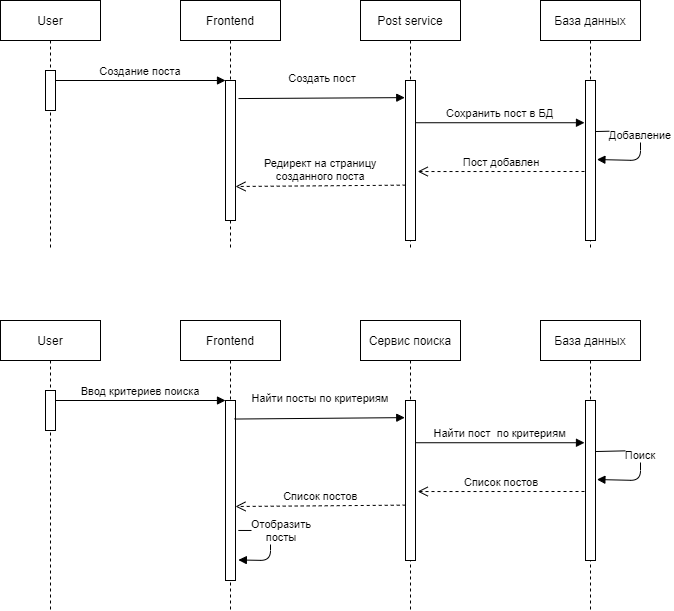

The diagram above was exported from draw.io. Its source (the exported page's mxGraphModel, read from the mxfile embedded in the PNG):
<mxGraphModel dx="1038" dy="544" grid="1" gridSize="10" guides="1" tooltips="1" connect="1" arrows="1" fold="1" page="1" pageScale="1" pageWidth="827" pageHeight="1169" math="0" shadow="0">
  <root>
    <mxCell id="0" />
    <mxCell id="1" parent="0" />
    <mxCell id="3nuBFxr9cyL0pnOWT2aG-1" value="User" style="shape=umlLifeline;perimeter=lifelinePerimeter;container=1;collapsible=0;recursiveResize=0;rounded=0;shadow=0;strokeWidth=1;" parent="1" vertex="1">
      <mxGeometry x="120" y="80" width="100" height="250" as="geometry" />
    </mxCell>
    <mxCell id="3nuBFxr9cyL0pnOWT2aG-2" value="" style="points=[];perimeter=orthogonalPerimeter;rounded=0;shadow=0;strokeWidth=1;" parent="3nuBFxr9cyL0pnOWT2aG-1" vertex="1">
      <mxGeometry x="45" y="70" width="10" height="40" as="geometry" />
    </mxCell>
    <mxCell id="3nuBFxr9cyL0pnOWT2aG-5" value="Frontend" style="shape=umlLifeline;perimeter=lifelinePerimeter;container=1;collapsible=0;recursiveResize=0;rounded=0;shadow=0;strokeWidth=1;" parent="1" vertex="1">
      <mxGeometry x="300" y="80" width="100" height="250" as="geometry" />
    </mxCell>
    <mxCell id="3nuBFxr9cyL0pnOWT2aG-6" value="" style="points=[];perimeter=orthogonalPerimeter;rounded=0;shadow=0;strokeWidth=1;" parent="3nuBFxr9cyL0pnOWT2aG-5" vertex="1">
      <mxGeometry x="45" y="80" width="10" height="140" as="geometry" />
    </mxCell>
    <mxCell id="3nuBFxr9cyL0pnOWT2aG-8" value="Создание поста" style="verticalAlign=bottom;endArrow=block;entryX=0;entryY=0;shadow=0;strokeWidth=1;" parent="1" source="3nuBFxr9cyL0pnOWT2aG-2" target="3nuBFxr9cyL0pnOWT2aG-6" edge="1">
      <mxGeometry relative="1" as="geometry">
        <mxPoint x="275" y="160" as="sourcePoint" />
      </mxGeometry>
    </mxCell>
    <mxCell id="AugUilXUmpjDV1XlDeZY-2" value="База данных" style="shape=umlLifeline;perimeter=lifelinePerimeter;container=1;collapsible=0;recursiveResize=0;rounded=0;shadow=0;strokeWidth=1;" parent="1" vertex="1">
      <mxGeometry x="660" y="80" width="100" height="250" as="geometry" />
    </mxCell>
    <mxCell id="AugUilXUmpjDV1XlDeZY-3" value="" style="points=[];perimeter=orthogonalPerimeter;rounded=0;shadow=0;strokeWidth=1;" parent="AugUilXUmpjDV1XlDeZY-2" vertex="1">
      <mxGeometry x="45" y="80" width="10" height="160" as="geometry" />
    </mxCell>
    <mxCell id="AugUilXUmpjDV1XlDeZY-10" value="Добавление" style="verticalAlign=bottom;endArrow=block;shadow=0;strokeWidth=1;entryX=1.14;entryY=0.494;entryDx=0;entryDy=0;entryPerimeter=0;exitX=0.98;exitY=0.319;exitDx=0;exitDy=0;exitPerimeter=0;" parent="AugUilXUmpjDV1XlDeZY-2" source="AugUilXUmpjDV1XlDeZY-3" target="AugUilXUmpjDV1XlDeZY-3" edge="1">
      <mxGeometry relative="1" as="geometry">
        <mxPoint x="50" y="130" as="sourcePoint" />
        <mxPoint x="228.39999999999998" y="130" as="targetPoint" />
        <Array as="points">
          <mxPoint x="100" y="130" />
          <mxPoint x="100" y="160" />
        </Array>
      </mxGeometry>
    </mxCell>
    <mxCell id="AugUilXUmpjDV1XlDeZY-4" value="Post service" style="shape=umlLifeline;perimeter=lifelinePerimeter;container=1;collapsible=0;recursiveResize=0;rounded=0;shadow=0;strokeWidth=1;" parent="1" vertex="1">
      <mxGeometry x="480" y="80" width="100" height="250" as="geometry" />
    </mxCell>
    <mxCell id="AugUilXUmpjDV1XlDeZY-5" value="" style="points=[];perimeter=orthogonalPerimeter;rounded=0;shadow=0;strokeWidth=1;" parent="AugUilXUmpjDV1XlDeZY-4" vertex="1">
      <mxGeometry x="45" y="80" width="10" height="160" as="geometry" />
    </mxCell>
    <mxCell id="AugUilXUmpjDV1XlDeZY-6" value="Создать пост" style="verticalAlign=bottom;endArrow=block;shadow=0;strokeWidth=1;exitX=1.3;exitY=0.129;exitDx=0;exitDy=0;exitPerimeter=0;entryX=-0.073;entryY=0.107;entryDx=0;entryDy=0;entryPerimeter=0;" parent="1" source="3nuBFxr9cyL0pnOWT2aG-6" target="AugUilXUmpjDV1XlDeZY-5" edge="1">
      <mxGeometry x="0.01" y="11" relative="1" as="geometry">
        <mxPoint x="360" y="200.0000000000001" as="sourcePoint" />
        <mxPoint x="520" y="189" as="targetPoint" />
        <mxPoint as="offset" />
      </mxGeometry>
    </mxCell>
    <mxCell id="AugUilXUmpjDV1XlDeZY-7" value="Сохранить пост в БД" style="verticalAlign=bottom;endArrow=block;shadow=0;strokeWidth=1;exitX=1.06;exitY=0.264;exitDx=0;exitDy=0;exitPerimeter=0;entryX=-0.1;entryY=0.264;entryDx=0;entryDy=0;entryPerimeter=0;" parent="1" source="AugUilXUmpjDV1XlDeZY-5" target="AugUilXUmpjDV1XlDeZY-3" edge="1">
      <mxGeometry relative="1" as="geometry">
        <mxPoint x="530" y="220.80000000000007" as="sourcePoint" />
        <mxPoint x="704" y="210" as="targetPoint" />
      </mxGeometry>
    </mxCell>
    <mxCell id="AugUilXUmpjDV1XlDeZY-8" value="Пост добавлен" style="verticalAlign=bottom;endArrow=open;dashed=1;endSize=8;shadow=0;strokeWidth=1;entryX=1.22;entryY=0.569;entryDx=0;entryDy=0;entryPerimeter=0;" parent="1" target="AugUilXUmpjDV1XlDeZY-5" edge="1">
      <mxGeometry relative="1" as="geometry">
        <mxPoint x="540" y="261" as="targetPoint" />
        <mxPoint x="704" y="251" as="sourcePoint" />
      </mxGeometry>
    </mxCell>
    <mxCell id="AugUilXUmpjDV1XlDeZY-9" value="Редирект на страницу&#10;созданного поста" style="verticalAlign=bottom;endArrow=open;dashed=1;endSize=8;exitX=0.02;exitY=0.654;shadow=0;strokeWidth=1;exitDx=0;exitDy=0;exitPerimeter=0;" parent="1" source="AugUilXUmpjDV1XlDeZY-5" edge="1">
      <mxGeometry relative="1" as="geometry">
        <mxPoint x="355" y="266" as="targetPoint" />
        <mxPoint x="520" y="301.9999999999998" as="sourcePoint" />
      </mxGeometry>
    </mxCell>
    <mxCell id="AugUilXUmpjDV1XlDeZY-40" value="User" style="shape=umlLifeline;perimeter=lifelinePerimeter;container=1;collapsible=0;recursiveResize=0;rounded=0;shadow=0;strokeWidth=1;" parent="1" vertex="1">
      <mxGeometry x="120" y="400" width="100" height="290" as="geometry" />
    </mxCell>
    <mxCell id="AugUilXUmpjDV1XlDeZY-41" value="" style="points=[];perimeter=orthogonalPerimeter;rounded=0;shadow=0;strokeWidth=1;" parent="AugUilXUmpjDV1XlDeZY-40" vertex="1">
      <mxGeometry x="45" y="70" width="10" height="40" as="geometry" />
    </mxCell>
    <mxCell id="AugUilXUmpjDV1XlDeZY-42" value="Frontend" style="shape=umlLifeline;perimeter=lifelinePerimeter;container=1;collapsible=0;recursiveResize=0;rounded=0;shadow=0;strokeWidth=1;" parent="1" vertex="1">
      <mxGeometry x="300" y="400" width="100" height="290" as="geometry" />
    </mxCell>
    <mxCell id="AugUilXUmpjDV1XlDeZY-43" value="" style="points=[];perimeter=orthogonalPerimeter;rounded=0;shadow=0;strokeWidth=1;" parent="AugUilXUmpjDV1XlDeZY-42" vertex="1">
      <mxGeometry x="45" y="80" width="10" height="180" as="geometry" />
    </mxCell>
    <mxCell id="AugUilXUmpjDV1XlDeZY-54" value="Отобразить &#10;посты" style="verticalAlign=bottom;endArrow=block;shadow=0;strokeWidth=1;entryX=1.284;entryY=0.886;entryDx=0;entryDy=0;entryPerimeter=0;exitX=1.284;exitY=0.722;exitDx=0;exitDy=0;exitPerimeter=0;" parent="AugUilXUmpjDV1XlDeZY-42" source="AugUilXUmpjDV1XlDeZY-43" target="AugUilXUmpjDV1XlDeZY-43" edge="1">
      <mxGeometry x="0.01" y="11" relative="1" as="geometry">
        <mxPoint x="50" y="221.41999999999996" as="sourcePoint" />
        <mxPoint x="220.26999999999998" y="220.0000000000001" as="targetPoint" />
        <mxPoint as="offset" />
        <Array as="points">
          <mxPoint x="90" y="210" />
          <mxPoint x="90" y="240" />
        </Array>
      </mxGeometry>
    </mxCell>
    <mxCell id="AugUilXUmpjDV1XlDeZY-44" value="Ввод критериев поиска" style="verticalAlign=bottom;endArrow=block;entryX=0;entryY=0;shadow=0;strokeWidth=1;" parent="1" source="AugUilXUmpjDV1XlDeZY-41" target="AugUilXUmpjDV1XlDeZY-43" edge="1">
      <mxGeometry relative="1" as="geometry">
        <mxPoint x="275" y="480" as="sourcePoint" />
      </mxGeometry>
    </mxCell>
    <mxCell id="AugUilXUmpjDV1XlDeZY-45" value="База данных" style="shape=umlLifeline;perimeter=lifelinePerimeter;container=1;collapsible=0;recursiveResize=0;rounded=0;shadow=0;strokeWidth=1;" parent="1" vertex="1">
      <mxGeometry x="660" y="400" width="100" height="290" as="geometry" />
    </mxCell>
    <mxCell id="AugUilXUmpjDV1XlDeZY-46" value="" style="points=[];perimeter=orthogonalPerimeter;rounded=0;shadow=0;strokeWidth=1;" parent="AugUilXUmpjDV1XlDeZY-45" vertex="1">
      <mxGeometry x="45" y="80" width="10" height="160" as="geometry" />
    </mxCell>
    <mxCell id="AugUilXUmpjDV1XlDeZY-47" value="Поиск" style="verticalAlign=bottom;endArrow=block;shadow=0;strokeWidth=1;entryX=1.14;entryY=0.494;entryDx=0;entryDy=0;entryPerimeter=0;exitX=0.98;exitY=0.319;exitDx=0;exitDy=0;exitPerimeter=0;" parent="AugUilXUmpjDV1XlDeZY-45" source="AugUilXUmpjDV1XlDeZY-46" target="AugUilXUmpjDV1XlDeZY-46" edge="1">
      <mxGeometry relative="1" as="geometry">
        <mxPoint x="50" y="130" as="sourcePoint" />
        <mxPoint x="228.39999999999998" y="130" as="targetPoint" />
        <Array as="points">
          <mxPoint x="100" y="130" />
          <mxPoint x="100" y="160" />
        </Array>
      </mxGeometry>
    </mxCell>
    <mxCell id="AugUilXUmpjDV1XlDeZY-48" value="Сервис поиска" style="shape=umlLifeline;perimeter=lifelinePerimeter;container=1;collapsible=0;recursiveResize=0;rounded=0;shadow=0;strokeWidth=1;" parent="1" vertex="1">
      <mxGeometry x="480" y="400" width="100" height="290" as="geometry" />
    </mxCell>
    <mxCell id="AugUilXUmpjDV1XlDeZY-49" value="" style="points=[];perimeter=orthogonalPerimeter;rounded=0;shadow=0;strokeWidth=1;" parent="AugUilXUmpjDV1XlDeZY-48" vertex="1">
      <mxGeometry x="45" y="80" width="10" height="160" as="geometry" />
    </mxCell>
    <mxCell id="AugUilXUmpjDV1XlDeZY-50" value="Найти посты по критериям" style="verticalAlign=bottom;endArrow=block;shadow=0;strokeWidth=1;entryX=-0.073;entryY=0.107;entryDx=0;entryDy=0;entryPerimeter=0;exitX=0.9;exitY=0.103;exitDx=0;exitDy=0;exitPerimeter=0;" parent="1" source="AugUilXUmpjDV1XlDeZY-43" target="AugUilXUmpjDV1XlDeZY-49" edge="1">
      <mxGeometry x="0.01" y="11" relative="1" as="geometry">
        <mxPoint x="358" y="497" as="sourcePoint" />
        <mxPoint x="520" y="509" as="targetPoint" />
        <mxPoint as="offset" />
      </mxGeometry>
    </mxCell>
    <mxCell id="AugUilXUmpjDV1XlDeZY-51" value="Найти пост  по критериям" style="verticalAlign=bottom;endArrow=block;shadow=0;strokeWidth=1;exitX=1.06;exitY=0.264;exitDx=0;exitDy=0;exitPerimeter=0;entryX=-0.1;entryY=0.264;entryDx=0;entryDy=0;entryPerimeter=0;" parent="1" source="AugUilXUmpjDV1XlDeZY-49" target="AugUilXUmpjDV1XlDeZY-46" edge="1">
      <mxGeometry relative="1" as="geometry">
        <mxPoint x="530" y="540.8000000000001" as="sourcePoint" />
        <mxPoint x="704" y="530" as="targetPoint" />
      </mxGeometry>
    </mxCell>
    <mxCell id="AugUilXUmpjDV1XlDeZY-52" value="Список постов" style="verticalAlign=bottom;endArrow=open;dashed=1;endSize=8;shadow=0;strokeWidth=1;entryX=1.22;entryY=0.569;entryDx=0;entryDy=0;entryPerimeter=0;" parent="1" target="AugUilXUmpjDV1XlDeZY-49" edge="1">
      <mxGeometry relative="1" as="geometry">
        <mxPoint x="540" y="581" as="targetPoint" />
        <mxPoint x="704" y="571" as="sourcePoint" />
      </mxGeometry>
    </mxCell>
    <mxCell id="AugUilXUmpjDV1XlDeZY-53" value="Список постов" style="verticalAlign=bottom;endArrow=open;dashed=1;endSize=8;exitX=0.02;exitY=0.654;shadow=0;strokeWidth=1;exitDx=0;exitDy=0;exitPerimeter=0;" parent="1" source="AugUilXUmpjDV1XlDeZY-49" edge="1">
      <mxGeometry relative="1" as="geometry">
        <mxPoint x="355" y="586" as="targetPoint" />
        <mxPoint x="520" y="621.9999999999998" as="sourcePoint" />
      </mxGeometry>
    </mxCell>
  </root>
</mxGraphModel>